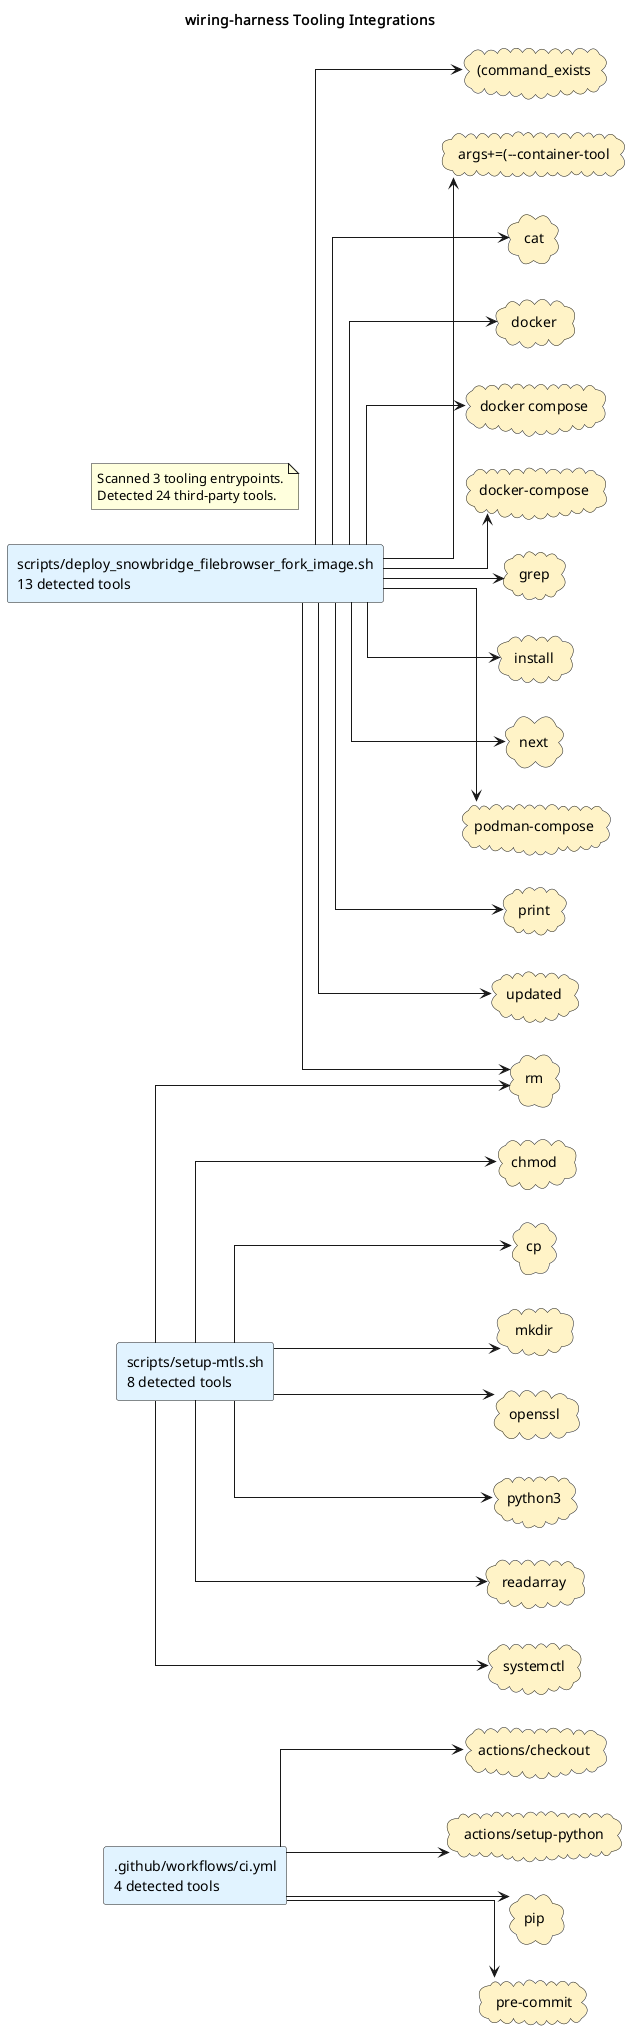

The diagram above was rendered by PlantUML. Its source (embedded in the PNG):
@startuml
title wiring-harness Tooling Integrations
left to right direction
skinparam shadowing false
skinparam defaultFontName Monospace
skinparam componentStyle rectangle
skinparam linetype ortho
rectangle ".github/workflows/ci.yml\n4 detected tools" as source_github_workflows_ci_yml #E0F2FE
rectangle "scripts/deploy_snowbridge_filebrowser_fork_image.sh\n13 detected tools" as source_scripts_deploy_snowbridge_filebrowser_fork_image_sh #E0F2FE
rectangle "scripts/setup-mtls.sh\n8 detected tools" as source_scripts_setup_mtls_sh #E0F2FE
cloud "(command_exists" as tool_command_exists #FEF3C7
cloud "actions/checkout" as tool_actions_checkout #FEF3C7
cloud "actions/setup-python" as tool_actions_setup_python #FEF3C7
cloud "args+=(--container-tool" as tool_args_container_tool #FEF3C7
cloud "cat" as tool_cat #FEF3C7
cloud "chmod" as tool_chmod #FEF3C7
cloud "cp" as tool_cp #FEF3C7
cloud "docker" as tool_docker #FEF3C7
cloud "docker compose" as tool_docker_compose #FEF3C7
cloud "docker-compose" as tool_docker_compose_2 #FEF3C7
cloud "grep" as tool_grep #FEF3C7
cloud "install" as tool_install #FEF3C7
cloud "mkdir" as tool_mkdir #FEF3C7
cloud "next" as tool_next #FEF3C7
cloud "openssl" as tool_openssl #FEF3C7
cloud "pip" as tool_pip #FEF3C7
cloud "podman-compose" as tool_podman_compose #FEF3C7
cloud "pre-commit" as tool_pre_commit #FEF3C7
cloud "print" as tool_print #FEF3C7
cloud "python3" as tool_python3 #FEF3C7
cloud "readarray" as tool_readarray #FEF3C7
cloud "rm" as tool_rm #FEF3C7
cloud "systemctl" as tool_systemctl #FEF3C7
cloud "updated" as tool_updated #FEF3C7
source_github_workflows_ci_yml --> tool_actions_checkout
source_github_workflows_ci_yml --> tool_actions_setup_python
source_github_workflows_ci_yml --> tool_pip
source_github_workflows_ci_yml --> tool_pre_commit
source_scripts_deploy_snowbridge_filebrowser_fork_image_sh --> tool_command_exists
source_scripts_deploy_snowbridge_filebrowser_fork_image_sh --> tool_args_container_tool
source_scripts_deploy_snowbridge_filebrowser_fork_image_sh --> tool_cat
source_scripts_deploy_snowbridge_filebrowser_fork_image_sh --> tool_docker
source_scripts_deploy_snowbridge_filebrowser_fork_image_sh --> tool_docker_compose
source_scripts_deploy_snowbridge_filebrowser_fork_image_sh --> tool_docker_compose_2
source_scripts_deploy_snowbridge_filebrowser_fork_image_sh --> tool_grep
source_scripts_deploy_snowbridge_filebrowser_fork_image_sh --> tool_install
source_scripts_deploy_snowbridge_filebrowser_fork_image_sh --> tool_next
source_scripts_deploy_snowbridge_filebrowser_fork_image_sh --> tool_podman_compose
source_scripts_deploy_snowbridge_filebrowser_fork_image_sh --> tool_print
source_scripts_deploy_snowbridge_filebrowser_fork_image_sh --> tool_rm
source_scripts_deploy_snowbridge_filebrowser_fork_image_sh --> tool_updated
source_scripts_setup_mtls_sh --> tool_chmod
source_scripts_setup_mtls_sh --> tool_cp
source_scripts_setup_mtls_sh --> tool_mkdir
source_scripts_setup_mtls_sh --> tool_openssl
source_scripts_setup_mtls_sh --> tool_python3
source_scripts_setup_mtls_sh --> tool_readarray
source_scripts_setup_mtls_sh --> tool_rm
source_scripts_setup_mtls_sh --> tool_systemctl
note as toolingGraphSummary
Scanned 3 tooling entrypoints.
Detected 24 third-party tools.
end note
@enduml